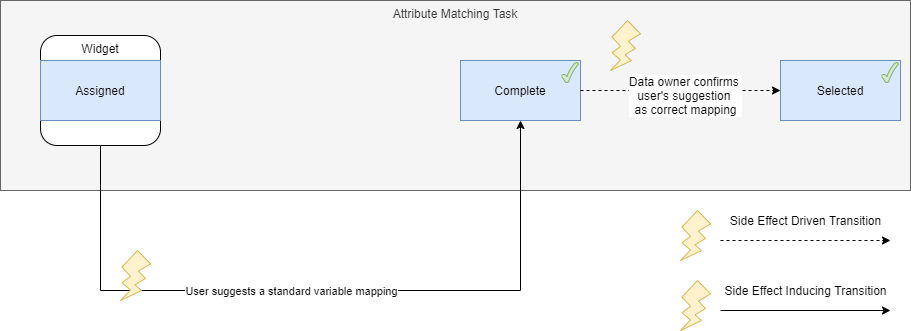

The diagram above was exported from draw.io. Its source (the exported page's mxGraphModel, read from the mxfile embedded in the PNG):
<mxGraphModel dx="2000" dy="1223" grid="1" gridSize="10" guides="1" tooltips="1" connect="1" arrows="1" fold="1" page="1" pageScale="1" pageWidth="850" pageHeight="1100" math="0" shadow="0">
  <root>
    <mxCell id="0" />
    <mxCell id="1" parent="0" />
    <mxCell id="x6QSmFuw-P77jRDHw5zV-1" value="Attribute Matching Task" style="rounded=0;whiteSpace=wrap;html=1;verticalAlign=top;fillColor=#f5f5f5;strokeColor=#666666;fontColor=#333333;" parent="1" vertex="1">
      <mxGeometry x="80" y="220" width="910" height="190" as="geometry" />
    </mxCell>
    <mxCell id="x6QSmFuw-P77jRDHw5zV-8" value="Widget" style="rounded=1;whiteSpace=wrap;html=1;horizontal=1;verticalAlign=top;" parent="1" vertex="1">
      <mxGeometry x="120" y="255" width="120" height="110" as="geometry" />
    </mxCell>
    <mxCell id="x6QSmFuw-P77jRDHw5zV-14" style="edgeStyle=orthogonalEdgeStyle;rounded=0;orthogonalLoop=1;jettySize=auto;html=1;entryX=0.5;entryY=1;entryDx=0;entryDy=0;" parent="1" source="x6QSmFuw-P77jRDHw5zV-8" target="x6QSmFuw-P77jRDHw5zV-12" edge="1">
      <mxGeometry relative="1" as="geometry">
        <Array as="points">
          <mxPoint x="180" y="510" />
          <mxPoint x="600" y="510" />
        </Array>
      </mxGeometry>
    </mxCell>
    <mxCell id="sVduzAwwzrQEp1l1K1LR-13" value="User suggests a standard variable mapping" style="edgeLabel;html=1;align=center;verticalAlign=middle;resizable=0;points=[];" parent="x6QSmFuw-P77jRDHw5zV-14" vertex="1" connectable="0">
      <mxGeometry x="-0.5269" y="60" relative="1" as="geometry">
        <mxPoint x="161" y="60" as="offset" />
      </mxGeometry>
    </mxCell>
    <mxCell id="x6QSmFuw-P77jRDHw5zV-3" value="Assigned" style="rounded=0;whiteSpace=wrap;html=1;fillColor=#dae8fc;strokeColor=#6c8ebf;" parent="1" vertex="1">
      <mxGeometry x="120" y="280" width="120" height="60" as="geometry" />
    </mxCell>
    <mxCell id="x6QSmFuw-P77jRDHw5zV-11" value="" style="group" parent="1" vertex="1" connectable="0">
      <mxGeometry x="540" y="280" width="120" height="60" as="geometry" />
    </mxCell>
    <mxCell id="x6QSmFuw-P77jRDHw5zV-12" value="Complete" style="rounded=0;whiteSpace=wrap;html=1;fillColor=#dae8fc;strokeColor=#6c8ebf;" parent="x6QSmFuw-P77jRDHw5zV-11" vertex="1">
      <mxGeometry width="120" height="60" as="geometry" />
    </mxCell>
    <mxCell id="x6QSmFuw-P77jRDHw5zV-13" value="" style="verticalLabelPosition=bottom;verticalAlign=top;html=1;shape=mxgraph.basic.tick;fillColor=#d5e8d4;strokeColor=#82b366;" parent="x6QSmFuw-P77jRDHw5zV-11" vertex="1">
      <mxGeometry x="101" y="2" width="17" height="20" as="geometry" />
    </mxCell>
    <mxCell id="ChIwgat8_Pg2QHJ5sLwS-1" value="" style="group" vertex="1" connectable="0" parent="1">
      <mxGeometry x="860" y="280" width="120" height="60" as="geometry" />
    </mxCell>
    <mxCell id="ChIwgat8_Pg2QHJ5sLwS-2" value="Selected" style="rounded=0;whiteSpace=wrap;html=1;fillColor=#dae8fc;strokeColor=#6c8ebf;" vertex="1" parent="ChIwgat8_Pg2QHJ5sLwS-1">
      <mxGeometry width="120" height="60" as="geometry" />
    </mxCell>
    <mxCell id="ChIwgat8_Pg2QHJ5sLwS-3" value="" style="verticalLabelPosition=bottom;verticalAlign=top;html=1;shape=mxgraph.basic.tick;fillColor=#d5e8d4;strokeColor=#82b366;" vertex="1" parent="ChIwgat8_Pg2QHJ5sLwS-1">
      <mxGeometry x="101" y="2" width="17" height="20" as="geometry" />
    </mxCell>
    <mxCell id="ChIwgat8_Pg2QHJ5sLwS-5" style="edgeStyle=orthogonalEdgeStyle;rounded=0;orthogonalLoop=1;jettySize=auto;html=1;exitX=1;exitY=0.5;exitDx=0;exitDy=0;dashed=1;" edge="1" parent="1" source="x6QSmFuw-P77jRDHw5zV-12" target="ChIwgat8_Pg2QHJ5sLwS-2">
      <mxGeometry relative="1" as="geometry" />
    </mxCell>
    <mxCell id="ChIwgat8_Pg2QHJ5sLwS-6" value="" style="verticalLabelPosition=bottom;verticalAlign=top;html=1;shape=mxgraph.basic.flash;fillColor=#fff2cc;strokeColor=#d6b656;" vertex="1" parent="1">
      <mxGeometry x="690" y="240" width="30" height="50" as="geometry" />
    </mxCell>
    <mxCell id="ChIwgat8_Pg2QHJ5sLwS-8" value="Data owner confirms &lt;br&gt;user's suggestion &lt;br&gt;as correct mapping" style="text;html=1;align=center;verticalAlign=middle;resizable=0;points=[];autosize=1;labelBackgroundColor=#ffffff;" vertex="1" parent="1">
      <mxGeometry x="700" y="290" width="130" height="50" as="geometry" />
    </mxCell>
    <mxCell id="ChIwgat8_Pg2QHJ5sLwS-9" value="" style="verticalLabelPosition=bottom;verticalAlign=top;html=1;shape=mxgraph.basic.flash;fillColor=#fff2cc;strokeColor=#d6b656;" vertex="1" parent="1">
      <mxGeometry x="760" y="430" width="30" height="50" as="geometry" />
    </mxCell>
    <mxCell id="ChIwgat8_Pg2QHJ5sLwS-10" value="" style="endArrow=classic;html=1;dashed=1;" edge="1" parent="1">
      <mxGeometry width="50" height="50" relative="1" as="geometry">
        <mxPoint x="800" y="460" as="sourcePoint" />
        <mxPoint x="970" y="460" as="targetPoint" />
      </mxGeometry>
    </mxCell>
    <mxCell id="ChIwgat8_Pg2QHJ5sLwS-11" value="Side Effect Driven Transition" style="text;html=1;align=center;verticalAlign=middle;resizable=0;points=[];autosize=1;" vertex="1" parent="1">
      <mxGeometry x="800" y="430" width="170" height="20" as="geometry" />
    </mxCell>
    <mxCell id="ChIwgat8_Pg2QHJ5sLwS-12" value="" style="verticalLabelPosition=bottom;verticalAlign=top;html=1;shape=mxgraph.basic.flash;fillColor=#fff2cc;strokeColor=#d6b656;" vertex="1" parent="1">
      <mxGeometry x="200" y="470" width="30" height="50" as="geometry" />
    </mxCell>
    <mxCell id="ChIwgat8_Pg2QHJ5sLwS-13" value="" style="verticalLabelPosition=bottom;verticalAlign=top;html=1;shape=mxgraph.basic.flash;fillColor=#fff2cc;strokeColor=#d6b656;" vertex="1" parent="1">
      <mxGeometry x="760" y="500" width="30" height="50" as="geometry" />
    </mxCell>
    <mxCell id="ChIwgat8_Pg2QHJ5sLwS-14" value="" style="endArrow=classic;html=1;" edge="1" parent="1">
      <mxGeometry width="50" height="50" relative="1" as="geometry">
        <mxPoint x="800" y="530" as="sourcePoint" />
        <mxPoint x="970" y="530" as="targetPoint" />
      </mxGeometry>
    </mxCell>
    <mxCell id="ChIwgat8_Pg2QHJ5sLwS-15" value="Side Effect Inducing Transition" style="text;html=1;align=center;verticalAlign=middle;resizable=0;points=[];autosize=1;" vertex="1" parent="1">
      <mxGeometry x="795" y="500" width="180" height="20" as="geometry" />
    </mxCell>
  </root>
</mxGraphModel>